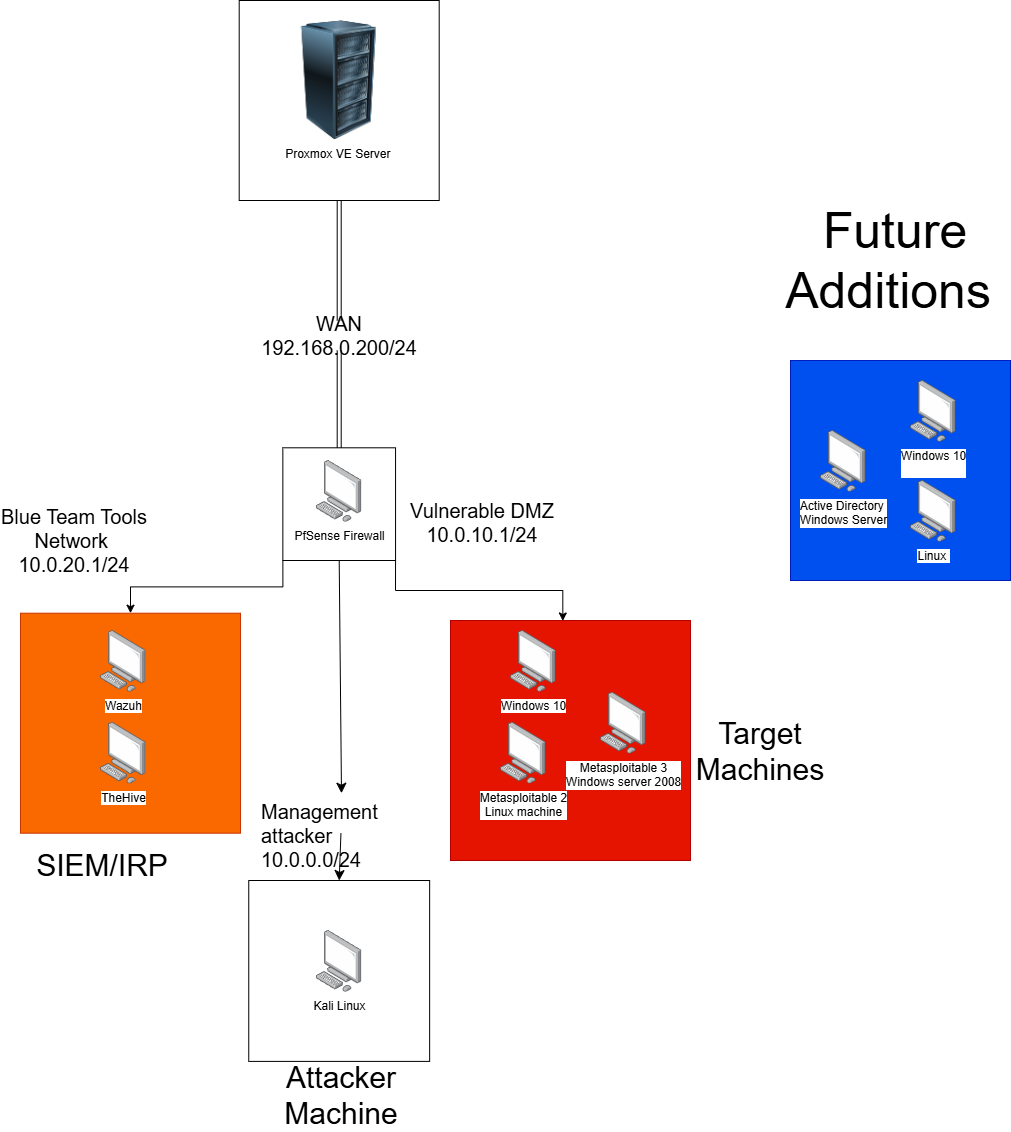

The diagram above was exported from draw.io. Its source (the exported page's mxGraphModel, read from the mxfile embedded in the PNG):
<mxGraphModel dx="2066" dy="2261" grid="1" gridSize="10" guides="1" tooltips="1" connect="1" arrows="1" fold="1" page="1" pageScale="1" pageWidth="850" pageHeight="1100" math="0" shadow="0">
  <root>
    <mxCell id="0" />
    <mxCell id="1" parent="0" />
    <mxCell id="GVgDwrXBKMsgcyANo0Qo-35" value="" style="whiteSpace=wrap;html=1;aspect=fixed;fillColor=light-dark(#FFFFFF,#FFCCE6);" parent="1" vertex="1">
      <mxGeometry x="378.7" y="-370" width="200" height="200" as="geometry" />
    </mxCell>
    <mxCell id="GVgDwrXBKMsgcyANo0Qo-26" style="edgeStyle=orthogonalEdgeStyle;rounded=0;orthogonalLoop=1;jettySize=auto;html=1;exitX=0;exitY=1;exitDx=0;exitDy=0;entryX=0.5;entryY=0;entryDx=0;entryDy=0;" parent="1" source="GVgDwrXBKMsgcyANo0Qo-21" target="GVgDwrXBKMsgcyANo0Qo-18" edge="1">
      <mxGeometry relative="1" as="geometry" />
    </mxCell>
    <mxCell id="GVgDwrXBKMsgcyANo0Qo-21" value="" style="whiteSpace=wrap;html=1;aspect=fixed;fillColor=light-dark(#FFFFFF,#CC00CC);" parent="1" vertex="1">
      <mxGeometry x="422.34999999999997" y="77.30000000000001" width="112.7" height="112.7" as="geometry" />
    </mxCell>
    <mxCell id="GVgDwrXBKMsgcyANo0Qo-19" value="" style="whiteSpace=wrap;html=1;aspect=fixed;fillColor=#0050ef;fontColor=#ffffff;strokeColor=#001DBC;" parent="1" vertex="1">
      <mxGeometry x="930" y="-10" width="220" height="220" as="geometry" />
    </mxCell>
    <mxCell id="GVgDwrXBKMsgcyANo0Qo-18" value="" style="whiteSpace=wrap;html=1;aspect=fixed;fillColor=#fa6800;fontColor=#000000;strokeColor=#C73500;" parent="1" vertex="1">
      <mxGeometry x="160" y="242.7" width="220" height="220" as="geometry" />
    </mxCell>
    <mxCell id="GVgDwrXBKMsgcyANo0Qo-17" value="" style="whiteSpace=wrap;html=1;aspect=fixed;direction=south;fillColor=light-dark(#FFFFFF,#33FFFF);" parent="1" vertex="1">
      <mxGeometry x="388.25" y="510" width="180.9" height="180.9" as="geometry" />
    </mxCell>
    <mxCell id="GVgDwrXBKMsgcyANo0Qo-16" value="" style="whiteSpace=wrap;html=1;aspect=fixed;fillColor=light-dark(#E51400,#FF0000);fontColor=#ffffff;strokeColor=#B20000;" parent="1" vertex="1">
      <mxGeometry x="590" y="250" width="240" height="240" as="geometry" />
    </mxCell>
    <mxCell id="GVgDwrXBKMsgcyANo0Qo-1" value="Proxmox VE Server&amp;nbsp;&lt;div&gt;&lt;br&gt;&lt;/div&gt;" style="image;html=1;image=img/lib/clip_art/computers/Server_Rack_128x128.png" parent="1" vertex="1">
      <mxGeometry x="409.88" y="-350" width="137.65" height="120" as="geometry" />
    </mxCell>
    <mxCell id="GVgDwrXBKMsgcyANo0Qo-2" value="PfSense Firewall&lt;div&gt;&lt;br&gt;&lt;/div&gt;" style="image;points=[];aspect=fixed;html=1;align=center;shadow=0;dashed=0;image=img/lib/allied_telesis/computer_and_terminals/Personal_Computer.svg;" parent="1" vertex="1">
      <mxGeometry x="455.9" y="90" width="45.6" height="61.800000000000004" as="geometry" />
    </mxCell>
    <mxCell id="GVgDwrXBKMsgcyANo0Qo-3" value="Windows 10" style="image;points=[];aspect=fixed;html=1;align=center;shadow=0;dashed=0;image=img/lib/allied_telesis/computer_and_terminals/Personal_Computer.svg;" parent="1" vertex="1">
      <mxGeometry x="650" y="260" width="45.6" height="61.800000000000004" as="geometry" />
    </mxCell>
    <mxCell id="GVgDwrXBKMsgcyANo0Qo-4" value="TheHive" style="image;points=[];aspect=fixed;html=1;align=center;shadow=0;dashed=0;image=img/lib/allied_telesis/computer_and_terminals/Personal_Computer.svg;" parent="1" vertex="1">
      <mxGeometry x="240" y="351.8" width="45.6" height="61.800000000000004" as="geometry" />
    </mxCell>
    <mxCell id="GVgDwrXBKMsgcyANo0Qo-5" value="Metasploitable 2&lt;div&gt;Linux machine&lt;/div&gt;" style="image;points=[];aspect=fixed;html=1;align=center;shadow=0;dashed=0;image=img/lib/allied_telesis/computer_and_terminals/Personal_Computer.svg;" parent="1" vertex="1">
      <mxGeometry x="640" y="351.8" width="45.6" height="61.800000000000004" as="geometry" />
    </mxCell>
    <mxCell id="GVgDwrXBKMsgcyANo0Qo-6" value="Metasploitable 3&lt;div&gt;Windows server 2008&lt;/div&gt;" style="image;points=[];aspect=fixed;html=1;align=center;shadow=0;dashed=0;image=img/lib/allied_telesis/computer_and_terminals/Personal_Computer.svg;" parent="1" vertex="1">
      <mxGeometry x="740" y="321.8" width="45.6" height="61.800000000000004" as="geometry" />
    </mxCell>
    <mxCell id="GVgDwrXBKMsgcyANo0Qo-7" value="Kali Linux" style="image;points=[];aspect=fixed;html=1;align=center;shadow=0;dashed=0;image=img/lib/allied_telesis/computer_and_terminals/Personal_Computer.svg;" parent="1" vertex="1">
      <mxGeometry x="455.9" y="560" width="45.6" height="61.800000000000004" as="geometry" />
    </mxCell>
    <mxCell id="GVgDwrXBKMsgcyANo0Qo-8" value="Wazuh" style="image;points=[];aspect=fixed;html=1;align=center;shadow=0;dashed=0;image=img/lib/allied_telesis/computer_and_terminals/Personal_Computer.svg;" parent="1" vertex="1">
      <mxGeometry x="240" y="260" width="45.6" height="61.800000000000004" as="geometry" />
    </mxCell>
    <mxCell id="GVgDwrXBKMsgcyANo0Qo-9" value="Active Directory&amp;nbsp;&lt;div&gt;Windows Server&lt;/div&gt;" style="image;points=[];aspect=fixed;html=1;align=center;shadow=0;dashed=0;image=img/lib/allied_telesis/computer_and_terminals/Personal_Computer.svg;" parent="1" vertex="1">
      <mxGeometry x="960" y="59.99999999999999" width="45.6" height="61.800000000000004" as="geometry" />
    </mxCell>
    <mxCell id="GVgDwrXBKMsgcyANo0Qo-10" value="Windows 10&lt;div&gt;&lt;br&gt;&lt;/div&gt;" style="image;points=[];aspect=fixed;html=1;align=center;shadow=0;dashed=0;image=img/lib/allied_telesis/computer_and_terminals/Personal_Computer.svg;" parent="1" vertex="1">
      <mxGeometry x="1050" y="10" width="45.6" height="61.800000000000004" as="geometry" />
    </mxCell>
    <mxCell id="GVgDwrXBKMsgcyANo0Qo-11" value="Linux&amp;nbsp;" style="image;points=[];aspect=fixed;html=1;align=center;shadow=0;dashed=0;image=img/lib/allied_telesis/computer_and_terminals/Personal_Computer.svg;" parent="1" vertex="1">
      <mxGeometry x="1050" y="110" width="45.6" height="61.800000000000004" as="geometry" />
    </mxCell>
    <mxCell id="GVgDwrXBKMsgcyANo0Qo-20" value="&lt;font style=&quot;font-size: 50px;&quot;&gt;Future Additions&amp;nbsp;&lt;/font&gt;" style="text;html=1;align=center;verticalAlign=middle;whiteSpace=wrap;rounded=0;" parent="1" vertex="1">
      <mxGeometry x="950" y="-160" width="170" height="100" as="geometry" />
    </mxCell>
    <mxCell id="GVgDwrXBKMsgcyANo0Qo-22" value="&lt;font style=&quot;font-size: 30px;&quot;&gt;SIEM/IRP&lt;/font&gt;" style="text;html=1;align=center;verticalAlign=middle;whiteSpace=wrap;rounded=0;" parent="1" vertex="1">
      <mxGeometry x="210" y="480" width="64.4" height="30" as="geometry" />
    </mxCell>
    <mxCell id="GVgDwrXBKMsgcyANo0Qo-23" value="Attacker Machine" style="text;html=1;align=center;verticalAlign=middle;whiteSpace=wrap;rounded=0;fontSize=30;" parent="1" vertex="1">
      <mxGeometry x="451.18" y="710" width="60" height="30" as="geometry" />
    </mxCell>
    <mxCell id="GVgDwrXBKMsgcyANo0Qo-24" value="&lt;span style=&quot;font-size: 30px;&quot;&gt;Target Machines&lt;/span&gt;&lt;div&gt;&lt;span style=&quot;font-size: 30px;&quot;&gt;&lt;br&gt;&lt;/span&gt;&lt;/div&gt;" style="text;html=1;align=center;verticalAlign=middle;whiteSpace=wrap;rounded=0;" parent="1" vertex="1">
      <mxGeometry x="870" y="383.6" width="60" height="30" as="geometry" />
    </mxCell>
    <mxCell id="GVgDwrXBKMsgcyANo0Qo-27" style="edgeStyle=orthogonalEdgeStyle;rounded=0;orthogonalLoop=1;jettySize=auto;html=1;exitX=1;exitY=1;exitDx=0;exitDy=0;entryX=0.468;entryY=0.002;entryDx=0;entryDy=0;entryPerimeter=0;" parent="1" source="GVgDwrXBKMsgcyANo0Qo-21" target="GVgDwrXBKMsgcyANo0Qo-16" edge="1">
      <mxGeometry relative="1" as="geometry" />
    </mxCell>
    <mxCell id="s42akC7qxDySdSbSGTIr-11" style="edgeStyle=none;curved=1;rounded=0;orthogonalLoop=1;jettySize=auto;html=1;exitX=0.5;exitY=0;exitDx=0;exitDy=0;fontSize=12;shape=link;" edge="1" parent="1" source="s42akC7qxDySdSbSGTIr-1" target="GVgDwrXBKMsgcyANo0Qo-35">
      <mxGeometry relative="1" as="geometry" />
    </mxCell>
    <mxCell id="s42akC7qxDySdSbSGTIr-12" style="edgeStyle=none;curved=1;rounded=0;orthogonalLoop=1;jettySize=auto;html=1;exitX=0.5;exitY=1;exitDx=0;exitDy=0;fontSize=12;shape=link;" edge="1" parent="1" source="s42akC7qxDySdSbSGTIr-1" target="GVgDwrXBKMsgcyANo0Qo-21">
      <mxGeometry relative="1" as="geometry" />
    </mxCell>
    <mxCell id="s42akC7qxDySdSbSGTIr-1" value="&lt;font style=&quot;font-size: 20px;&quot;&gt;WAN&lt;/font&gt;&lt;div&gt;&lt;font style=&quot;font-size: 20px;&quot;&gt;192.168.0.200/24&lt;/font&gt;&lt;/div&gt;" style="text;html=1;align=center;verticalAlign=middle;whiteSpace=wrap;rounded=0;" vertex="1" parent="1">
      <mxGeometry x="448.69999999999993" y="-49.999999999999986" width="60" height="30" as="geometry" />
    </mxCell>
    <mxCell id="s42akC7qxDySdSbSGTIr-2" value="&lt;font style=&quot;font-size: 20px;&quot;&gt;Blue Team Tools Network&amp;nbsp;&lt;/font&gt;&lt;div&gt;&lt;font style=&quot;font-size: 20px;&quot;&gt;10.0.20.1/24&lt;/font&gt;&lt;/div&gt;" style="text;html=1;align=center;verticalAlign=middle;whiteSpace=wrap;rounded=0;" vertex="1" parent="1">
      <mxGeometry x="140" y="140" width="147.8" height="60" as="geometry" />
    </mxCell>
    <mxCell id="s42akC7qxDySdSbSGTIr-3" style="edgeStyle=none;curved=1;rounded=0;orthogonalLoop=1;jettySize=auto;html=1;exitX=0.5;exitY=0;exitDx=0;exitDy=0;fontSize=12;startSize=8;endSize=8;" edge="1" parent="1" source="s42akC7qxDySdSbSGTIr-2" target="s42akC7qxDySdSbSGTIr-2">
      <mxGeometry relative="1" as="geometry" />
    </mxCell>
    <mxCell id="s42akC7qxDySdSbSGTIr-5" value="&lt;div&gt;&lt;font style=&quot;font-size: 20px;&quot;&gt;Vulnerable DMZ&lt;/font&gt;&lt;/div&gt;&lt;div&gt;&lt;font style=&quot;font-size: 20px;&quot;&gt;10.0.10.1/24&lt;/font&gt;&lt;/div&gt;" style="text;html=1;align=center;verticalAlign=middle;whiteSpace=wrap;rounded=0;" vertex="1" parent="1">
      <mxGeometry x="547.8" y="121.8" width="147.8" height="60" as="geometry" />
    </mxCell>
    <mxCell id="s42akC7qxDySdSbSGTIr-6" value="Management&#10;attacker&#10;10.0.0.0/24&#10;" style="text;whiteSpace=wrap;fontSize=20;" vertex="1" parent="1">
      <mxGeometry x="399.28000000000003" y="422.7" width="163.8" height="40" as="geometry" />
    </mxCell>
    <mxCell id="s42akC7qxDySdSbSGTIr-9" style="edgeStyle=none;curved=1;rounded=0;orthogonalLoop=1;jettySize=auto;html=1;exitX=0.5;exitY=1;exitDx=0;exitDy=0;fontSize=12;startSize=8;endSize=8;" edge="1" parent="1" source="GVgDwrXBKMsgcyANo0Qo-21" target="s42akC7qxDySdSbSGTIr-6">
      <mxGeometry relative="1" as="geometry" />
    </mxCell>
    <mxCell id="s42akC7qxDySdSbSGTIr-10" style="edgeStyle=none;curved=1;rounded=0;orthogonalLoop=1;jettySize=auto;html=1;entryX=0;entryY=0.5;entryDx=0;entryDy=0;fontSize=12;startSize=8;endSize=8;" edge="1" parent="1" source="s42akC7qxDySdSbSGTIr-6" target="GVgDwrXBKMsgcyANo0Qo-17">
      <mxGeometry relative="1" as="geometry">
        <mxPoint x="481" y="470" as="sourcePoint" />
      </mxGeometry>
    </mxCell>
  </root>
</mxGraphModel>